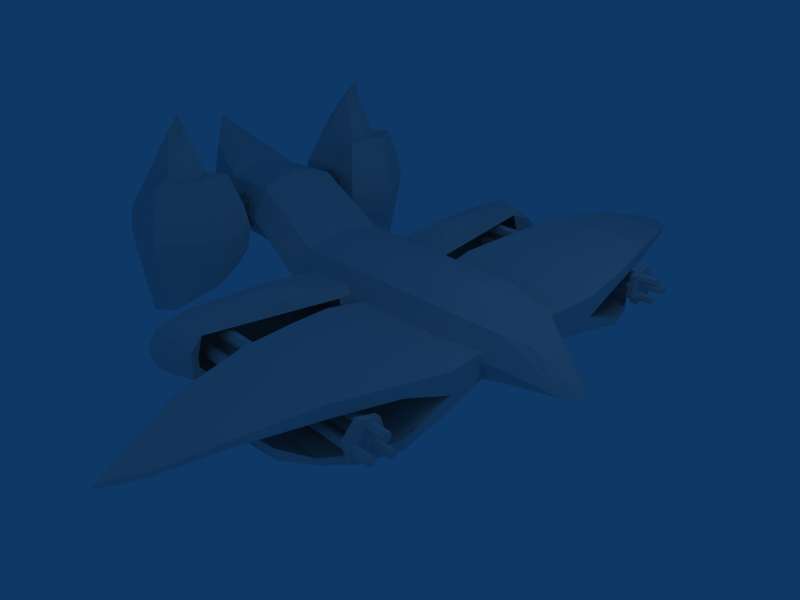 # Source: BRAWLFINAL.blend  (saved by Blender 2.46.0; exported with 4.5.12 LTS)
import bpy
from mathutils import Matrix  # noqa: F401  (used for matrix-valued properties, if any)

bpy.ops.wm.read_factory_settings(use_empty=True)
scene = bpy.context.scene
scene.name = 'Scene'

# ---- collections
col_collection_1 = bpy.data.collections.new('Collection 1'); scene.collection.children.link(col_collection_1)

# ---- world
world_world = bpy.data.worlds.new('World'); scene.world = world_world
world_world.color = (0.05656, 0.2208, 0.4)
world_world.use_sun_shadow = False
world_world.sun_shadow_jitter_overblur = 0.0
world_world.cycles.sampling_method = 'MANUAL'
world_world.cycles.sample_map_resolution = 256

# ---- cameras
cam_camera = bpy.data.cameras.new('Camera')
cam_camera.passepartout_alpha = 0.2
cam_camera.clip_end = 100.0
cam_camera.lens = 35.0
cam_camera.ortho_scale = 7.314
cam_camera.show_passepartout = False
cam_camera.show_safe_areas = True
cam_camera.dof.focus_distance = 0.0
cam_camera.dof.aperture_fstop = 128.0

# ---- lights
light_lamp = bpy.data.lights.new('Lamp', 'POINT')
light_lamp.transmission_factor = 0.0
light_lamp.energy = 100.0
light_lamp.shadow_buffer_clip_start = 0.5
light_lamp.shadow_soft_size = 1.0
light_lamp.shadow_maximum_resolution = 0.006
light_lamp.use_absolute_resolution = True
light_lamp.cycles.use_multiple_importance_sampling = False
light_spot = bpy.data.lights.new('Spot', 'POINT')
light_spot.transmission_factor = 0.0
light_spot.cutoff_distance = 30.0
light_spot.energy = 100.0
light_spot.shadow_buffer_clip_start = 1.001
light_spot.shadow_soft_size = 1.0
light_spot.shadow_maximum_resolution = 0.006
light_spot.use_absolute_resolution = True
light_spot.cycles.use_multiple_importance_sampling = False

# ---- meshes
me_cylinder_013 = bpy.data.meshes.new('Cylinder.013')
me_cylinder_013.from_pydata([(-6.496, -5.408, -53.56), (-4.683, -5.408, -49.27), (-4.949, -5.408, -43.57), (-3.266, -5.408, -40.48), (-2.124, -5.408, -39.4), (-0.9825, -5.408, -40.48), (0.4119, -5.408, -43.57), (0.632, -5.408, -48.18), (0.632, -4.6, -49.78), (-0.01469, -3.916, -46.51), (-0.9825, -3.459, -44.33), (-2.124, -3.298, -43.57), (-3.266, -3.459, -44.33), (-4.798, -3.916, -46.51), (-4.88, -4.6, -50.33), (0.632, -4.6, -57.47), (-0.01469, -3.916, -60.74), (-0.9825, -3.459, -62.92), (-2.124, -3.298, -63.68), (-3.266, -3.459, -62.92), (-4.234, -3.916, -60.74), (-6.994, -5.021, -54.34), (-7.785, -5.408, -52.7), (-5.569, -5.408, -63.68), (-3.266, -5.408, -66.77), (-2.124, -5.408, -67.85), (-0.9825, -5.227, -67.12), (0.9523, -5.191, -65.86), (0.5318, -4.822, -60.22), (0.7091, -5.635, -54.03), (1.32, -6.401, -56.32), (2.24, -7.405, -59.74), (-0.9825, -7.538, -62.56), (-2.124, -7.517, -63.68), (-3.266, -7.356, -62.92), (-4.234, -6.899, -60.74), (-6.994, -5.794, -54.34), (-4.88, -6.382, -52.25), (-4.798, -7.208, -50.07), (-3.266, -7.76, -48.98), (-2.124, -7.954, -48.6), (-0.9825, -7.76, -48.98), (1.652, -7.208, -50.07), (0.632, -6.382, -51.7)], [], [(29, 8, 7), (7, 8, 9, 6), (6, 9, 10, 5), (5, 10, 11, 4), (4, 11, 12, 3), (3, 12, 13, 2), (2, 13, 14, 1), (14, 0, 1), (22, 0, 21), (20, 23, 22, 21), (19, 24, 23, 20), (18, 25, 24, 19), (17, 26, 25, 18), (16, 27, 26, 17), (15, 28, 27, 16), (29, 28, 15), (29, 30, 28), (28, 30, 31, 27), (27, 31, 32, 26), (26, 32, 33, 25), (25, 33, 34, 24), (24, 34, 35, 23), (23, 35, 36, 22), (36, 0, 22), (37, 0, 36), (35, 38, 37, 36), (34, 39, 38, 35), (33, 40, 39, 34), (32, 41, 40, 33), (31, 42, 41, 32), (30, 43, 42, 31), (29, 43, 30), (1, 0, 37), (38, 2, 1, 37), (39, 3, 2, 38), (40, 4, 3, 39), (41, 5, 4, 40), (42, 6, 5, 41), (43, 7, 6, 42), (29, 7, 43), (21, 0, 14), (8, 29, 15), (21, 14, 13, 20), (20, 13, 12, 19), (19, 12, 11, 18), (18, 11, 10, 17), (17, 10, 9, 16), (16, 9, 8, 15)])
_uv = me_cylinder_013.uv_layers.new(name='UVTex')
_uv.uv.foreach_set('vector', [0.883, 0.561, 0.9138, 0.563, 0.9042, 0.5794, 0.9042, 0.5794, 0.9138, 0.563, 0.9404, 0.5651, 0.9179, 0.598, 0.6821, 0.5549, 0.6845, 0.5122, 0.7126, 0.5023, 0.7171, 0.5512, 0.7171, 0.5512, 0.7126, 0.5023, 0.7421, 0.4994, 0.7412, 0.5499, 0.7412, 0.5499, 0.7421, 0.4994, 0.7712, 0.5035, 0.7654, 0.5519, 0.7654, 0.5519, 0.7712, 0.5035, 0.8109, 0.5175, 0.8052, 0.5577, 0.8356, 0.8309, 0.7588, 0.8454, 0.7633, 0.7947, 0.8027, 0.7818, 0.9257, 0.81, 0.9028, 0.7872, 0.9366, 0.7927, 0.896, 0.7862, 0.9028, 0.7872, 0.8959, 0.7899, 0.8707, 0.8275, 0.8662, 0.781, 0.896, 0.7862, 0.8959, 0.7899, 0.7806, 0.7644, 0.7712, 0.7159, 0.8263, 0.7052, 0.8065, 0.7529, 0.7533, 0.7715, 0.7456, 0.7197, 0.7712, 0.7159, 0.7806, 0.7644, 0.7251, 0.7727, 0.7207, 0.7262, 0.7456, 0.7197, 0.7533, 0.7715, 0.6968, 0.7702, 0.6741, 0.7283, 0.7207, 0.7262, 0.7251, 0.7727, 0.8932, 0.5339, 0.8817, 0.5247, 0.8548, 0.508, 0.9016, 0.508, 0.883, 0.561, 0.8817, 0.5247, 0.8932, 0.5339, 0.883, 0.561, 0.8576, 0.5648, 0.8817, 0.5247, 0.8817, 0.5247, 0.8576, 0.5648, 0.8208, 0.5683, 0.8548, 0.508, 0.6741, 0.7283, 0.6427, 0.6641, 0.7164, 0.6718, 0.7207, 0.7262, 0.7207, 0.7262, 0.7164, 0.6718, 0.7408, 0.6738, 0.7456, 0.7197, 0.7456, 0.7197, 0.7408, 0.6738, 0.7642, 0.672, 0.7712, 0.7159, 0.7712, 0.7159, 0.7642, 0.672, 0.7901, 0.6684, 0.8263, 0.7052, 0.8662, 0.781, 0.8885, 0.7349, 0.8969, 0.7831, 0.896, 0.7862, 0.8969, 0.7831, 0.9028, 0.7872, 0.896, 0.7862, 0.9252, 0.7647, 0.9028, 0.7872, 0.8969, 0.7831, 0.8885, 0.7349, 0.9426, 0.7499, 0.9252, 0.7647, 0.8969, 0.7831, 0.7642, 0.672, 0.7636, 0.6122, 0.8006, 0.6122, 0.7901, 0.6684, 0.7408, 0.6738, 0.7401, 0.6122, 0.7636, 0.6122, 0.7642, 0.672, 0.7164, 0.6718, 0.7168, 0.6121, 0.7401, 0.6122, 0.7408, 0.6738, 0.6427, 0.6641, 0.655, 0.6135, 0.7168, 0.6121, 0.7164, 0.6718, 0.8576, 0.5648, 0.8788, 0.5798, 0.859, 0.6024, 0.8208, 0.5683, 0.883, 0.561, 0.8788, 0.5798, 0.8576, 0.5648, 0.9366, 0.7927, 0.9028, 0.7872, 0.9252, 0.7647, 0.8713, 0.7278, 0.8356, 0.8309, 0.8027, 0.7818, 0.8257, 0.7301, 0.7636, 0.6122, 0.7654, 0.5519, 0.8052, 0.5577, 0.8006, 0.6122, 0.7401, 0.6122, 0.7412, 0.5499, 0.7654, 0.5519, 0.7636, 0.6122, 0.7168, 0.6121, 0.7171, 0.5512, 0.7412, 0.5499, 0.7401, 0.6122, 0.655, 0.6135, 0.6821, 0.5549, 0.7171, 0.5512, 0.7168, 0.6121, 0.8788, 0.5798, 0.9042, 0.5794, 0.9179, 0.598, 0.859, 0.6024, 0.883, 0.561, 0.9042, 0.5794, 0.8788, 0.5798, 0.8959, 0.7899, 0.9028, 0.7872, 0.9257, 0.81, 0.9138, 0.563, 0.883, 0.561, 0.8932, 0.5339, 0.8959, 0.7899, 0.9257, 0.81, 0.9444, 0.8275, 0.8707, 0.8275, 0.9374, 0.6385, 0.9494, 0.7062, 0.9132, 0.7165, 0.9132, 0.6281, 0.9132, 0.6281, 0.9132, 0.7165, 0.887, 0.7201, 0.887, 0.6245, 0.887, 0.6245, 0.887, 0.7201, 0.8609, 0.7165, 0.8609, 0.6281, 0.8609, 0.6281, 0.8609, 0.7165, 0.8366, 0.7061, 0.8366, 0.6385, 0.9016, 0.508, 0.9404, 0.5651, 0.9138, 0.563, 0.8932, 0.5339])
me_cylinder_013.use_remesh_preserve_volume = False
me_cylinder_013.use_remesh_preserve_attributes = False
me_cylinder_013.use_mirror_vertex_groups = False
me_cylinder_013.update()
me_cylinder_012 = bpy.data.meshes.new('Cylinder.012')
me_cylinder_012.from_pydata([(-2.853, 6.04, -49.82), (-2.191, 6.04, -48.52), (-1.528, 6.04, -49.82), (-1.254, 6.04, -52.98), (-1.528, 6.04, -56.14), (-2.191, 6.04, -57.45), (-2.853, 6.04, -56.14), (-3.128, 6.04, -52.98), (-2.853, -6.04, -49.82), (-2.191, -6.04, -48.52), (-1.528, -6.04, -49.82), (-1.254, -6.04, -52.98), (-1.528, -6.04, -56.14), (-2.191, -6.04, -57.45), (-2.853, -6.04, -56.14), (-3.128, -6.04, -52.98)], [], [(0, 8, 9, 1), (1, 9, 10, 2), (2, 10, 11, 3), (3, 11, 12, 4), (4, 12, 13, 5), (5, 13, 14, 6), (6, 14, 15, 7), (8, 0, 7, 15)])
_uv = me_cylinder_012.uv_layers.new(name='UVTex')
_uv.uv.foreach_set('vector', [0.9221, 0.4089, 0.9221, 0.4897, 0.8912, 0.4897, 0.8912, 0.4089, 0.8912, 0.4089, 0.8912, 0.4897, 0.8603, 0.4897, 0.8603, 0.4089, 0.8603, 0.4089, 0.8603, 0.4897, 0.8293, 0.4897, 0.8293, 0.4089, 0.8293, 0.4089, 0.8293, 0.4897, 0.7984, 0.4897, 0.7984, 0.4089, 0.7984, 0.4089, 0.7984, 0.4897, 0.7675, 0.4897, 0.7675, 0.4089, 0.7675, 0.4089, 0.7675, 0.4897, 0.7365, 0.4897, 0.7365, 0.4089, 0.984, 0.4089, 0.984, 0.4897, 0.9531, 0.4897, 0.9531, 0.4089, 0.9221, 0.4897, 0.9221, 0.4089, 0.9531, 0.4089, 0.9531, 0.4897])
me_cylinder_012.use_remesh_preserve_volume = False
me_cylinder_012.use_remesh_preserve_attributes = False
me_cylinder_012.use_mirror_vertex_groups = False
me_cylinder_012.update()
me_cylinder_011 = bpy.data.meshes.new('Cylinder.011')
me_cylinder_011.from_pydata([(-0.6698, 14.19, 16.98), (-0.8795, 12.97, 19.44), (-0.9262, 9.712, 24.13), (-0.6312, 6.855, 26.63), (0.3027, 4.502, 26.89), (0.3027, 1.742, 23.83), (0.3027, 1.742, -6.837), (0.3027, 4.502, -5.865), (-0.6312, 6.855, -4.022), (-0.9262, 9.712, -0.6996), (-0.7131, 12.97, 2.391), (-0.5053, 14.19, 5.128), (-0.3129, 15.48, 6.959), (0.1165, 16.56, 8.021), (-0.3129, 15.21, 13.85), (-0.9027, 14.19, 16.98), (-1.18, 12.97, 19.44), (-1.513, 9.712, 24.13), (-1.218, 6.855, 26.63), (-0.7376, 4.502, 26.89), (-0.2935, 1.742, 23.83), (-0.2935, 1.742, -6.837), (-0.7376, 4.502, -7.889), (-1.218, 6.855, -4.022), (-1.513, 9.712, -0.6996), (-1.18, 12.97, 2.391), (-0.9027, 14.19, 5.128), (-0.5458, 15.48, 6.96), (-0.1165, 16.56, 8.021), (-0.5458, 15.21, 13.85), (0.4367, 11.02, 16.98), (1.085, 9.833, 20.62), (1.13, 8.564, 24.13), (1.158, 6.855, 26.63), (1.158, 6.855, -1.835), (1.13, 8.564, -0.3521), (0.9185, 9.833, 2.391), (0.2722, 11.02, 4.543), (-0.8691, 12.33, 2.663), (-0.9369, 12.33, 13.85), (0.9234, 11.02, 16.98), (1.385, 9.833, 20.62), (1.612, 8.564, 24.13), (1.587, 6.855, 26.63), (0.9675, 4.502, 26.89), (0.8988, 1.742, 23.83), (0.8988, 1.742, -6.837), (0.9675, 4.502, -3.842), (1.587, 6.855, -1.835), (1.612, 8.564, -0.3521), (1.385, 9.833, 2.391), (0.9234, 11.02, 4.543), (-0.8691, 12.56, 2.663), (-0.9369, 12.56, 13.85)], [], [(0, 15, 16, 1), (1, 16, 17, 2), (2, 17, 18, 3), (3, 18, 19, 4), (4, 19, 20, 5), (6, 21, 22, 7), (7, 22, 23, 8), (8, 23, 24, 9), (9, 24, 25, 10), (10, 25, 26, 11), (11, 26, 27, 12), (12, 27, 28, 13), (13, 28, 29, 14), (15, 0, 14, 29), (29, 28, 27), (14, 12, 13), (30, 31, 41, 40), (31, 32, 42, 41), (32, 33, 43, 42), (33, 4, 44, 43), (4, 5, 45, 44), (6, 7, 47, 46), (7, 34, 48, 47), (34, 35, 49, 48), (35, 36, 50, 49), (36, 37, 51, 50), (37, 38, 52, 51), (40, 53, 39, 30), (35, 34, 33, 32), (27, 26, 15, 29), (26, 25, 16, 15), (25, 24, 17, 16), (24, 23, 18, 17), (23, 22, 19, 18), (0, 11, 12, 14), (11, 0, 1, 10), (10, 1, 2, 9), (9, 2, 3, 8), (3, 4, 7, 8), (22, 21, 20, 19), (52, 53, 40, 51), (51, 40, 41, 50), (50, 41, 42, 49), (49, 42, 43, 48), (48, 43, 44, 47), (38, 37, 30, 39), (37, 36, 31, 30), (36, 35, 32, 31), (47, 44, 45, 46), (33, 34, 7, 4)])
_uv = me_cylinder_011.uv_layers.new(name='UVTex')
_uv.uv.foreach_set('vector', [0.9664, 0.04755, 0.9613, 0.04771, 0.9578, 0.08202, 0.9644, 0.08182, 0.9644, 0.08182, 0.9578, 0.08202, 0.9595, 0.1205, 0.9668, 0.1203, 0.9668, 0.1203, 0.9595, 0.1205, 0.9655, 0.1531, 0.9822, 0.153, 0.9822, 0.153, 0.9655, 0.1531, 0.9661, 0.1902, 0.9841, 0.1969, 0.9841, 0.1969, 0.9661, 0.1902, 0.9553, 0.254, 0.9899, 0.2462, 0.9841, 0.1969, 0.9661, 0.1902, 0.9655, 0.1531, 0.9822, 0.153, 0.9822, 0.153, 0.9655, 0.1531, 0.9595, 0.1205, 0.9668, 0.1203, 0.9668, 0.1203, 0.9595, 0.1205, 0.9578, 0.08202, 0.9644, 0.08182, 0.9644, 0.08182, 0.9578, 0.08202, 0.9613, 0.04771, 0.9664, 0.04755, 0.9664, 0.04755, 0.9613, 0.04771, 0.9654, 0.02871, 0.97, 0.02856, 0.97, 0.02856, 0.9654, 0.02871, 0.9702, 0.005968, 0.9736, 0.005857, 0.9736, 0.005857, 0.9702, 0.005968, 0.9702, 0.005968, 0.9736, 0.005857, 0.9736, 0.005857, 0.9702, 0.005968, 0.9654, 0.02871, 0.97, 0.02856, 0.9613, 0.04771, 0.9664, 0.04755, 0.97, 0.02856, 0.9654, 0.02871, 0.965, 0.301, 1.004, 0.3345, 0.9721, 0.3408, 0.8665, 0.2306, 0.8826, 0.233, 0.8804, 0.2459, 0.9297, 0.04103, 0.9194, 0.06243, 0.9464, 0.05192, 0.9464, 0.05192, 0.9194, 0.06243, 0.9254, 0.08851, 0.9343, 0.08731, 0.9464, 0.05192, 0.9254, 0.08851, 0.9303, 0.121, 0.9382, 0.1199, 0.9343, 0.08731, 0.9303, 0.121, 0.9052, 0.1687, 0.9327, 0.1653, 0.9382, 0.1199, 0.9052, 0.1687, 0.938, 0.2341, 0.9521, 0.2306, 0.9327, 0.1653, 0.938, 0.2341, 0.9052, 0.1687, 0.9327, 0.1653, 0.9521, 0.2306, 0.9052, 0.1687, 0.9303, 0.121, 0.9382, 0.1199, 0.9327, 0.1653, 0.9303, 0.121, 0.9254, 0.08851, 0.9343, 0.08731, 0.9382, 0.1199, 0.9254, 0.08851, 0.9194, 0.06243, 0.9464, 0.05192, 0.9343, 0.08731, 0.9194, 0.06243, 0.9297, 0.04103, 0.9464, 0.05192, 0.9464, 0.05192, 0.9297, 0.04103, 0.9507, 0.00909, 0.9507, 0.00909, 0.9464, 0.05192, 0.9464, 0.05192, 0.9507, 0.00909, 0.9507, 0.00909, 0.9297, 0.04103, 0.8956, 0.06214, 0.8994, 0.08095, 0.8334, 0.08237, 0.8388, 0.06336, 0.9721, 0.3408, 0.9355, 0.3513, 0.9355, 0.2829, 0.965, 0.301, 0.9355, 0.3513, 0.9008, 0.3671, 0.9008, 0.2688, 0.9355, 0.2829, 0.9008, 0.3671, 0.811, 0.3849, 0.811, 0.2418, 0.9008, 0.2688, 0.811, 0.3849, 0.732, 0.404, 0.732, 0.2273, 0.811, 0.2418, 0.732, 0.404, 0.666, 0.4263, 0.666, 0.2259, 0.732, 0.2273, 0.8588, 0.219, 0.8864, 0.2185, 0.8826, 0.233, 0.8665, 0.2306, 0.8864, 0.2185, 0.8588, 0.219, 0.8528, 0.2054, 0.8923, 0.2046, 0.8923, 0.2046, 0.8528, 0.2054, 0.8411, 0.1696, 0.8987, 0.1684, 0.8987, 0.1684, 0.8411, 0.1696, 0.8346, 0.138, 0.9057, 0.1365, 0.8346, 0.138, 0.8334, 0.1101, 0.9094, 0.1084, 0.9057, 0.1365, 0.666, 0.4263, 0.5892, 0.4203, 0.5892, 0.2435, 0.666, 0.2259, 0.478, 0.1063, 0.4893, 0.0395, 0.5613, 0.03397, 0.5471, 0.1079, 0.5471, 0.1079, 0.5613, 0.03397, 0.6016, 0.01929, 0.5809, 0.1277, 0.5809, 0.1277, 0.6016, 0.01929, 0.6421, 0.00541, 0.6143, 0.151, 0.6143, 0.151, 0.6421, 0.00541, 0.6934, -0.0001974, 0.661, 0.169, 0.661, 0.169, 0.6934, -0.0001974, 0.7627, 0.01147, 0.7277, 0.1942, 0.8884, 0.01396, 0.8839, 0.0331, 0.855, 0.03412, 0.8625, 0.01324, 0.8839, 0.0331, 0.8889, 0.04804, 0.8467, 0.04915, 0.855, 0.03412, 0.8889, 0.04804, 0.8956, 0.06214, 0.8388, 0.06336, 0.8467, 0.04915, 0.7277, 0.1942, 0.7627, 0.01147, 0.8314, 0.03133, 0.7965, 0.2137, 0.8334, 0.08237, 0.8994, 0.08095, 0.9094, 0.1084, 0.8334, 0.1101])
me_cylinder_011.use_remesh_preserve_volume = False
me_cylinder_011.use_remesh_preserve_attributes = False
me_cylinder_011.use_mirror_vertex_groups = False
me_cylinder_011.update()
me_cylinder_010 = bpy.data.meshes.new('Cylinder.010')
me_cylinder_010.from_pydata([(-5.982, 0.01952, -77.62), (-1.494, 0.01952, -72.57), (-0.382, 0.01952, -60.07), (-0.2536, 0.01952, -45.53), (2.171, 0.01952, -28.36), (2.307, 0.01952, 5.034), (1.535, 0.01952, 26.51), (1.012, -0.0937, 41.24), (1.086, -1.472, 26.51), (1.418, -1.929, 14.95), (1.535, -2.09, -28.36), (-0.8412, -1.929, -45.53), (-0.9319, -1.805, -60.07), (-1.964, -1.538, -72.57), (-2.26, -2.184, -68.7), (-2.26, -2.56, -60.07), (-2.26, -2.737, -45.53), (-6.269e-07, -2.964, -28.36), (5.883e-08, -2.737, 14.95), (3.309e-07, -2.09, 26.51), (-1.086, -1.472, 26.51), (-1.418, -1.929, 14.95), (-1.535, -2.09, -28.36), (-3.678, -1.929, -45.53), (-3.587, -1.805, -60.07), (-4.777, -1.073, -72.0), (-5.002, 0.01952, -68.7), (-4.137, 0.01952, -60.07), (-4.266, 0.01952, -45.53), (-1.928, 0.01952, -28.36), (-2.006, 0.01952, 14.95), (-1.535, 0.01952, 26.51), (-1.086, 1.511, 26.51), (-1.418, 1.968, 14.95), (-1.535, 2.129, -28.36), (-3.678, 1.968, -45.53), (-3.587, 1.844, -60.07), (-4.777, 1.112, -72.0), (-2.26, 2.223, -68.7), (-2.26, 2.599, -60.07), (-2.26, 2.776, -45.53), (8.434e-08, 3.003, -28.36), (7.701e-07, 2.776, 14.95), (6.865e-07, 2.129, 26.51), (1.086, 1.511, 26.51), (1.418, 1.968, 14.95), (1.535, 2.129, -28.36), (-0.8412, 1.968, -45.53), (-0.9319, 1.844, -60.07), (-1.964, 1.578, -72.57), (1.365, -0.03709, 33.66), (0.946, 0.7087, 33.66), (0.9877, 0.7335, 38.66), (-0.6245, 0.7087, 31.44), (-0.6705, -0.03709, 31.44), (-0.6245, -0.7829, 31.44), (0.9877, -0.8077, 38.66), (0.946, -0.7829, 33.66)], [], [(6, 8, 9, 5), (5, 9, 10, 4), (4, 10, 11, 3), (3, 11, 12, 2), (2, 12, 13, 1), (13, 0, 1), (14, 0, 13), (12, 15, 14, 13), (11, 16, 15, 12), (10, 17, 16, 11), (9, 18, 17, 10), (8, 19, 18, 9), (19, 20, 21, 18), (18, 21, 22, 17), (17, 22, 23, 16), (16, 23, 24, 15), (15, 24, 25, 14), (25, 0, 14), (26, 0, 25), (24, 27, 26, 25), (23, 28, 27, 24), (22, 29, 28, 23), (21, 30, 29, 22), (20, 31, 30, 21), (31, 32, 33, 30), (30, 33, 34, 29), (29, 34, 35, 28), (28, 35, 36, 27), (27, 36, 37, 26), (37, 0, 26), (38, 0, 37), (36, 39, 38, 37), (35, 40, 39, 36), (34, 41, 40, 35), (33, 42, 41, 34), (32, 43, 42, 33), (43, 44, 45, 42), (42, 45, 46, 41), (41, 46, 47, 40), (40, 47, 48, 39), (39, 48, 49, 38), (49, 0, 38), (1, 0, 49), (48, 2, 1, 49), (47, 3, 2, 48), (46, 4, 3, 47), (45, 5, 4, 46), (44, 6, 5, 45), (50, 7, 57), (6, 50, 57, 8), (57, 7, 56), (8, 57, 56, 19), (56, 7, 55), (19, 56, 55, 20), (55, 7, 54), (20, 55, 54, 31), (54, 7, 53), (31, 54, 53, 32), (53, 7, 52), (32, 53, 52, 43), (52, 7, 51), (43, 52, 51, 44), (51, 7, 50), (44, 51, 50, 6)])
_uv = me_cylinder_010.uv_layers.new(name='UVTex')
_uv.uv.foreach_set('vector', [0.4953, 0.3375, 0.4963, 0.3042, 0.4462, 0.2958, 0.4047, 0.3351, 0.4047, 0.3351, 0.4462, 0.2958, 0.2814, 0.2933, 0.2831, 0.332, 0.2831, 0.332, 0.2814, 0.2933, 0.1939, 0.2832, 0.1972, 0.3298, 0.1972, 0.3298, 0.1939, 0.2832, 0.1322, 0.2936, 0.1353, 0.3282, 0.1353, 0.3282, 0.1322, 0.2936, 0.0852, 0.3045, 0.09063, 0.3271, 0.0852, 0.3045, 0.01774, 0.3252, 0.09063, 0.3271, 0.08903, 0.2861, 0.01774, 0.3252, 0.0852, 0.3045, 0.1322, 0.2936, 0.1225, 0.2658, 0.08903, 0.2861, 0.0852, 0.3045, 0.1939, 0.2832, 0.184, 0.2492, 0.1225, 0.2658, 0.1322, 0.2936, 0.2814, 0.2933, 0.275, 0.2608, 0.184, 0.2492, 0.1939, 0.2832, 0.4462, 0.2958, 0.4496, 0.2628, 0.275, 0.2608, 0.2814, 0.2933, 0.4963, 0.3042, 0.5016, 0.2777, 0.4496, 0.2628, 0.4462, 0.2958, 0.4948, 0.2284, 0.4853, 0.204, 0.4395, 0.2131, 0.4434, 0.2458, 0.4434, 0.2458, 0.4395, 0.2131, 0.2476, 0.2114, 0.2527, 0.2492, 0.2527, 0.2492, 0.2476, 0.2114, 0.1634, 0.193, 0.1682, 0.2234, 0.1682, 0.2234, 0.1634, 0.193, 0.1033, 0.1945, 0.1062, 0.2264, 0.1062, 0.2264, 0.1033, 0.1945, 0.0478, 0.1742, 0.06903, 0.227, 0.04233, 0.3008, 0.01774, 0.3252, 0.08903, 0.2861, 0.06005, 0.1508, 0.01774, 0.1483, 0.0478, 0.1742, 0.1033, 0.1945, 0.1032, 0.1534, 0.06005, 0.1508, 0.0478, 0.1742, 0.1634, 0.193, 0.1618, 0.1569, 0.1032, 0.1534, 0.1033, 0.1945, 0.2476, 0.2114, 0.2493, 0.1622, 0.1618, 0.1569, 0.1634, 0.193, 0.4395, 0.2131, 0.4397, 0.1736, 0.2493, 0.1622, 0.2476, 0.2114, 0.4853, 0.204, 0.4844, 0.1762, 0.4397, 0.1736, 0.4395, 0.2131, 0.4844, 0.1762, 0.4884, 0.1488, 0.4442, 0.1343, 0.4397, 0.1736, 0.4397, 0.1736, 0.4442, 0.1343, 0.2535, 0.1131, 0.2493, 0.1622, 0.2493, 0.1622, 0.2535, 0.1131, 0.1677, 0.1213, 0.1618, 0.1569, 0.1618, 0.1569, 0.1677, 0.1213, 0.1083, 0.1126, 0.1032, 0.1534, 0.1032, 0.1534, 0.1083, 0.1126, 0.05069, 0.1261, 0.06005, 0.1508, 0.05069, 0.1261, 0.01774, 0.1483, 0.06005, 0.1508, 0.08693, 0.368, 0.01774, 0.3252, 0.04105, 0.3509, 0.1083, 0.1126, 0.115, 0.0813, 0.0781, 0.07623, 0.05069, 0.1261, 0.1677, 0.1213, 0.1761, 0.09166, 0.115, 0.0813, 0.1083, 0.1126, 0.2535, 0.1131, 0.2631, 0.07623, 0.1761, 0.09166, 0.1677, 0.1213, 0.4442, 0.1343, 0.452, 0.1024, 0.2631, 0.07623, 0.2535, 0.1131, 0.4884, 0.1488, 0.5008, 0.1259, 0.452, 0.1024, 0.4442, 0.1343, 0.4985, 0.3973, 0.4944, 0.3708, 0.4441, 0.3766, 0.4458, 0.4097, 0.4458, 0.4097, 0.4441, 0.3766, 0.2794, 0.3706, 0.2713, 0.4028, 0.2713, 0.4028, 0.2794, 0.3706, 0.1915, 0.3762, 0.1799, 0.4097, 0.1799, 0.4097, 0.1915, 0.3762, 0.1305, 0.3626, 0.1193, 0.3899, 0.1193, 0.3899, 0.1305, 0.3626, 0.08405, 0.3494, 0.08693, 0.368, 0.08405, 0.3494, 0.01774, 0.3252, 0.08693, 0.368, 0.09063, 0.3271, 0.01774, 0.3252, 0.08405, 0.3494, 0.1305, 0.3626, 0.1353, 0.3282, 0.09063, 0.3271, 0.08405, 0.3494, 0.1915, 0.3762, 0.1972, 0.3298, 0.1353, 0.3282, 0.1305, 0.3626, 0.2794, 0.3706, 0.2831, 0.332, 0.1972, 0.3298, 0.1915, 0.3762, 0.4441, 0.3766, 0.4047, 0.3351, 0.2831, 0.332, 0.2794, 0.3706, 0.4944, 0.3708, 0.4953, 0.3375, 0.4047, 0.3351, 0.4441, 0.3766, 0.529, 0.3374, 0.565, 0.3372, 0.5311, 0.3179, 0.4953, 0.3375, 0.529, 0.3374, 0.5311, 0.3179, 0.4963, 0.3042, 0.5311, 0.3179, 0.565, 0.3372, 0.5548, 0.3203, 0.4963, 0.3042, 0.5311, 0.3179, 0.5548, 0.3203, 0.5016, 0.2777, 0.5538, 0.1995, 0.564, 0.1831, 0.5085, 0.1935, 0.4948, 0.2284, 0.5538, 0.1995, 0.5085, 0.1935, 0.4853, 0.204, 0.5085, 0.1935, 0.564, 0.1831, 0.5091, 0.1787, 0.4853, 0.204, 0.5085, 0.1935, 0.5091, 0.1787, 0.4844, 0.1762, 0.5091, 0.1787, 0.564, 0.1831, 0.5102, 0.1638, 0.4844, 0.1762, 0.5091, 0.1787, 0.5102, 0.1638, 0.4884, 0.1488, 0.5102, 0.1638, 0.564, 0.1831, 0.5559, 0.1633, 0.4884, 0.1488, 0.5102, 0.1638, 0.5559, 0.1633, 0.5008, 0.1259, 0.5539, 0.3559, 0.565, 0.3372, 0.5301, 0.3569, 0.4985, 0.3973, 0.5539, 0.3559, 0.5301, 0.3569, 0.4944, 0.3708, 0.5301, 0.3569, 0.565, 0.3372, 0.529, 0.3374, 0.4944, 0.3708, 0.5301, 0.3569, 0.529, 0.3374, 0.4953, 0.3375])
me_cylinder_010.use_remesh_preserve_volume = False
me_cylinder_010.use_remesh_preserve_attributes = False
me_cylinder_010.use_mirror_vertex_groups = False
me_cylinder_010.update()
me_cylinder_008 = bpy.data.meshes.new('Cylinder.008')
me_cylinder_008.from_pydata([(-1.395, 6.526, -19.36), (-1.289, 9.496, -17.94), (-0.9865, 9.669, -15.95), (-0.8715, 9.785, -14.61), (-1.395e-07, 10.06, -14.62), (0.5339, 10.01, -15.09), (0.9865, 9.669, -15.95), (1.289, 9.496, -17.94), (1.289, 9.953, -18.83), (0.9865, 10.37, -14.74), (0.5339, 10.65, -12.28), (-1.395e-07, 10.75, -10.77), (-0.5339, 10.65, -12.28), (-0.9865, 10.37, -14.74), (-1.289, 9.953, -18.83), (-1.289, 10.51, -21.27), (-0.9865, 10.92, -22.09), (-0.5339, 11.2, -22.64), (-3.306e-07, 11.3, -22.84), (0.5339, 11.2, -22.64), (0.9865, 10.92, -22.09), (1.289, 10.51, -21.27), (1.289, 9.496, -22.64), (0.9865, 9.669, -24.64), (0.5339, 9.785, -25.97), (-3.876e-07, 9.825, -26.44), (-0.5339, 9.785, -25.97), (-0.9865, 9.669, -24.64), (-1.289, 9.496, -22.64), (-1.289, 8.529, -22.64), (-0.9865, 8.356, -23.81), (-0.5339, 8.24, -25.13), (-3.743e-07, 8.2, -25.6), (0.5339, 8.24, -25.13), (0.9865, 8.356, -23.81), (1.289, 8.529, -22.64), (1.395, 6.526, -19.36), (1.289, 4.927, -22.15), (0.9865, 3.876, -23.55), (0.5988, 1.837, -24.6), (-3.588e-07, 1.727, -25.35), (-0.5988, 1.837, -24.6), (-0.9865, 3.876, -23.55), (-1.289, 4.927, -22.15), (-1.289, 4.927, -16.91), (-0.9865, 3.876, -14.04), (-0.5988, 1.278, -11.57), (-1.286e-07, 0.8591, -10.81), (0.5988, 1.278, -11.57), (0.9865, 3.876, -14.04), (1.289, 4.927, -16.91), (1.289, 7.097, -17.0), (0.9865, 6.924, -15.01), (0.5339, 3.305, -11.09), (-1.371e-07, 3.264, -10.62), (-0.5339, 3.305, -11.09), (-0.9865, 6.924, -15.01), (-1.289, 7.097, -17.0)], [], [(36, 8, 7), (7, 8, 9, 6), (6, 9, 10, 5), (5, 10, 11, 4), (4, 11, 12, 3), (3, 12, 13, 2), (2, 13, 14, 1), (14, 0, 1), (15, 0, 14), (13, 16, 15, 14), (12, 17, 16, 13), (11, 18, 17, 12), (10, 19, 18, 11), (9, 20, 19, 10), (8, 21, 20, 9), (36, 21, 8), (36, 22, 21), (21, 22, 23, 20), (20, 23, 24, 19), (19, 24, 25, 18), (18, 25, 26, 17), (17, 26, 27, 16), (16, 27, 28, 15), (28, 0, 15), (29, 0, 28), (27, 30, 29, 28), (26, 31, 30, 27), (25, 32, 31, 26), (24, 33, 32, 25), (23, 34, 33, 24), (22, 35, 34, 23), (36, 35, 22), (36, 37, 35), (35, 37, 38, 34), (34, 38, 39, 33), (33, 39, 40, 32), (32, 40, 41, 31), (31, 41, 42, 30), (30, 42, 43, 29), (43, 0, 29), (44, 0, 43), (42, 45, 44, 43), (41, 46, 45, 42), (38, 49, 48, 39), (37, 50, 49, 38), (36, 50, 37), (36, 51, 50), (50, 51, 52, 49), (49, 52, 53, 48), (48, 53, 54, 47), (47, 54, 55, 46), (46, 55, 56, 45), (45, 56, 57, 44), (57, 0, 44), (1, 0, 57), (56, 2, 1, 57), (55, 3, 2, 56), (51, 7, 6, 52), (36, 7, 51)])
_uv = me_cylinder_008.uv_layers.new(name='UVTex')
_uv.uv.foreach_set('vector', [0.332, 0.6405, 0.4418, 0.6869, 0.4362, 0.6651, 0.4362, 0.6651, 0.4418, 0.6869, 0.4837, 0.7017, 0.4764, 0.6515, 0.4764, 0.6515, 0.4837, 0.7017, 0.4918, 0.7318, 0.5483, 0.7076, 0.5483, 0.7076, 0.4918, 0.7318, 0.4918, 0.7318, 0.5483, 0.7076, 0.5483, 0.7076, 0.4918, 0.7318, 0.4837, 0.7017, 0.4764, 0.6515, 0.4764, 0.6515, 0.4837, 0.7017, 0.4837, 0.7017, 0.4362, 0.6651, 0.4362, 0.6651, 0.4837, 0.7017, 0.4418, 0.6869, 0.4362, 0.6651, 0.4418, 0.6869, 0.332, 0.6405, 0.4362, 0.6651, 0.4387, 0.7032, 0.332, 0.6405, 0.4418, 0.6869, 0.4837, 0.7017, 0.4428, 0.7129, 0.4387, 0.7032, 0.4418, 0.6869, 0.4837, 0.7017, 0.4438, 0.7225, 0.4428, 0.7129, 0.4837, 0.7017, 0.4918, 0.7318, 0.4443, 0.7319, 0.4438, 0.7225, 0.4837, 0.7017, 0.4918, 0.7318, 0.4438, 0.7225, 0.4443, 0.7319, 0.4918, 0.7318, 0.4837, 0.7017, 0.4428, 0.7129, 0.4438, 0.7225, 0.4918, 0.7318, 0.4418, 0.6869, 0.4387, 0.7032, 0.4428, 0.7129, 0.4837, 0.7017, 0.332, 0.6405, 0.4387, 0.7032, 0.4418, 0.6869, 0.332, 0.6405, 0.4154, 0.6992, 0.4387, 0.7032, 0.4387, 0.7032, 0.4154, 0.6992, 0.4155, 0.7107, 0.4428, 0.7129, 0.4428, 0.7129, 0.4155, 0.7107, 0.4155, 0.7214, 0.4438, 0.7225, 0.4438, 0.7225, 0.4155, 0.7214, 0.4156, 0.732, 0.4443, 0.7319, 0.4443, 0.7319, 0.4156, 0.732, 0.4155, 0.7214, 0.4438, 0.7225, 0.4438, 0.7225, 0.4155, 0.7214, 0.4155, 0.7107, 0.4428, 0.7129, 0.4428, 0.7129, 0.4155, 0.7107, 0.4154, 0.6992, 0.4387, 0.7032, 0.4154, 0.6992, 0.332, 0.6405, 0.4387, 0.7032, 0.3896, 0.6895, 0.332, 0.6405, 0.4154, 0.6992, 0.4155, 0.7107, 0.3813, 0.6996, 0.3896, 0.6895, 0.4154, 0.6992, 0.4155, 0.7214, 0.375, 0.7147, 0.3813, 0.6996, 0.4155, 0.7107, 0.4156, 0.732, 0.3721, 0.732, 0.375, 0.7147, 0.4155, 0.7214, 0.4155, 0.7214, 0.375, 0.7147, 0.3721, 0.732, 0.4156, 0.732, 0.4155, 0.7107, 0.3813, 0.6996, 0.375, 0.7147, 0.4155, 0.7214, 0.4154, 0.6992, 0.3896, 0.6895, 0.3813, 0.6996, 0.4155, 0.7107, 0.332, 0.6405, 0.3896, 0.6895, 0.4154, 0.6992, 0.332, 0.6405, 0.258, 0.6553, 0.3896, 0.6895, 0.3896, 0.6895, 0.258, 0.6553, 0.2038, 0.6665, 0.3813, 0.6996, 0.3813, 0.6996, 0.2038, 0.6665, 0.08025, 0.6817, 0.375, 0.7147, 0.375, 0.7147, 0.08025, 0.6817, 0.06973, 0.7327, 0.3721, 0.732, 0.3721, 0.732, 0.06973, 0.7327, 0.08025, 0.6817, 0.375, 0.7147, 0.375, 0.7147, 0.08025, 0.6817, 0.2038, 0.6665, 0.3813, 0.6996, 0.3813, 0.6996, 0.2038, 0.6665, 0.258, 0.6553, 0.3896, 0.6895, 0.258, 0.6553, 0.332, 0.6405, 0.3896, 0.6895, 0.2655, 0.6043, 0.332, 0.6405, 0.258, 0.6553, 0.2038, 0.6665, 0.2184, 0.5601, 0.2655, 0.6043, 0.258, 0.6553, 0.08025, 0.6817, 0.07295, 0.5013, 0.2184, 0.5601, 0.2038, 0.6665, 0.2038, 0.6665, 0.2184, 0.5601, 0.07295, 0.5013, 0.08025, 0.6817, 0.258, 0.6553, 0.2655, 0.6043, 0.2184, 0.5601, 0.2038, 0.6665, 0.332, 0.6405, 0.2655, 0.6043, 0.258, 0.6553, 0.332, 0.6405, 0.3557, 0.6296, 0.2655, 0.6043, 0.2655, 0.6043, 0.3557, 0.6296, 0.3607, 0.5954, 0.2184, 0.5601, 0.2184, 0.5601, 0.3607, 0.5954, 0.1963, 0.5126, 0.07295, 0.5013, 0.07295, 0.5013, 0.1963, 0.5126, 0.1982, 0.4795, 0.05268, 0.4604, 0.05268, 0.4604, 0.1982, 0.4795, 0.1963, 0.5126, 0.07295, 0.5013, 0.07295, 0.5013, 0.1963, 0.5126, 0.3607, 0.5954, 0.2184, 0.5601, 0.2184, 0.5601, 0.3607, 0.5954, 0.3557, 0.6296, 0.2655, 0.6043, 0.3557, 0.6296, 0.332, 0.6405, 0.2655, 0.6043, 0.4362, 0.6651, 0.332, 0.6405, 0.3557, 0.6296, 0.3607, 0.5954, 0.4362, 0.6651, 0.4362, 0.6651, 0.3557, 0.6296, 0.1963, 0.5126, 0.4764, 0.6515, 0.4362, 0.6651, 0.3607, 0.5954, 0.3557, 0.6296, 0.4362, 0.6651, 0.4764, 0.6515, 0.3607, 0.5954, 0.332, 0.6405, 0.4362, 0.6651, 0.3557, 0.6296])
me_cylinder_008.use_remesh_preserve_volume = False
me_cylinder_008.use_remesh_preserve_attributes = False
me_cylinder_008.use_mirror_vertex_groups = False
me_cylinder_008.update()
me_cylinder_007 = bpy.data.meshes.new('Cylinder.007')
me_cylinder_007.from_pydata([(-0.1682, 8.738, -18.36), (-0.09319, 8.458, -18.36), (-0.298, 8.253, -18.36), (-0.5778, 8.328, -18.36), (-0.6528, 8.608, -18.36), (-0.448, 8.813, -18.36), (-0.1682, 8.738, 10.91), (-0.09319, 8.458, 10.91), (-0.298, 8.253, 10.91), (-0.5778, 8.328, 10.91), (-0.6528, 8.608, 10.91), (-0.448, 8.813, 10.91), (-0.373, 8.533, -18.36), (-0.373, 8.533, 10.91)], [], [(12, 0, 1), (13, 7, 6), (12, 1, 2), (13, 8, 7), (12, 2, 3), (13, 9, 8), (12, 3, 4), (13, 10, 9), (12, 4, 5), (13, 11, 10), (5, 0, 12), (13, 6, 11), (0, 6, 7, 1), (1, 7, 8, 2), (2, 8, 9, 3), (3, 9, 10, 4), (4, 10, 11, 5), (6, 0, 5, 11)])
_uv = me_cylinder_007.uv_layers.new(name='UVTex')
_uv.uv.foreach_set('vector', [0.4301, 0.9079, 0.4551, 0.9512, 0.4051, 0.9512, 0.5302, 0.9079, 0.4802, 0.9079, 0.5052, 0.8646, 0.4301, 0.9079, 0.4051, 0.9512, 0.3801, 0.9079, 0.5302, 0.9079, 0.5052, 0.9512, 0.4802, 0.9079, 0.4301, 0.9079, 0.3801, 0.9079, 0.4051, 0.8646, 0.5302, 0.9079, 0.5552, 0.9512, 0.5052, 0.9512, 0.4301, 0.9079, 0.4051, 0.8646, 0.4551, 0.8646, 0.5302, 0.9079, 0.5802, 0.9079, 0.5552, 0.9512, 0.4301, 0.9079, 0.4551, 0.8646, 0.4801, 0.9079, 0.5302, 0.9079, 0.5552, 0.8646, 0.5802, 0.9079, 0.4801, 0.9079, 0.4551, 0.9512, 0.4301, 0.9079, 0.5302, 0.9079, 0.5052, 0.8646, 0.5552, 0.8646, 0.6301, 0.7649, 0.6301, 0.8649, 0.5801, 0.8649, 0.5801, 0.7649, 0.5801, 0.7649, 0.5801, 0.8649, 0.5301, 0.8649, 0.5301, 0.7649, 0.5301, 0.7649, 0.5301, 0.8649, 0.4801, 0.8649, 0.4801, 0.7649, 0.4801, 0.7649, 0.4801, 0.8649, 0.4301, 0.8649, 0.4301, 0.7649, 0.4301, 0.7649, 0.4301, 0.8649, 0.3801, 0.8649, 0.3801, 0.7649, 0.6301, 0.8649, 0.6301, 0.7649, 0.6801, 0.7649, 0.6801, 0.8649])
me_cylinder_007.use_remesh_preserve_volume = False
me_cylinder_007.use_remesh_preserve_attributes = False
me_cylinder_007.use_mirror_vertex_groups = False
me_cylinder_007.update()
me_cylinder_006 = bpy.data.meshes.new('Cylinder.006')
me_cylinder_006.from_pydata([(0.4765, 9.465, -18.36), (0.5514, 9.185, -18.36), (0.3466, 8.98, -18.36), (0.0668, 9.055, -18.36), (-0.00817, 9.335, -18.36), (0.1967, 9.54, -18.36), (0.4765, 9.465, 10.91), (0.5514, 9.185, 10.91), (0.3466, 8.98, 10.91), (0.0668, 9.055, 10.91), (-0.00817, 9.335, 10.91), (0.1967, 9.54, 10.91), (0.2716, 9.26, -18.36), (0.2716, 9.26, 10.91)], [], [(12, 0, 1), (13, 7, 6), (12, 1, 2), (13, 8, 7), (12, 2, 3), (13, 9, 8), (12, 3, 4), (13, 10, 9), (12, 4, 5), (13, 11, 10), (5, 0, 12), (13, 6, 11), (0, 6, 7, 1), (1, 7, 8, 2), (2, 8, 9, 3), (3, 9, 10, 4), (4, 10, 11, 5), (6, 0, 5, 11)])
_uv = me_cylinder_006.uv_layers.new(name='UVTex')
_uv.uv.foreach_set('vector', [0.4301, 0.9079, 0.4051, 0.8646, 0.4551, 0.8646, 0.5302, 0.9079, 0.5802, 0.9079, 0.5552, 0.9512, 0.4301, 0.9079, 0.4551, 0.8646, 0.4801, 0.9079, 0.5302, 0.9079, 0.5552, 0.8646, 0.5802, 0.9079, 0.4301, 0.9079, 0.4801, 0.9079, 0.4551, 0.9512, 0.5302, 0.9079, 0.5052, 0.8646, 0.5552, 0.8646, 0.4301, 0.9079, 0.4551, 0.9512, 0.4051, 0.9512, 0.5302, 0.9079, 0.4802, 0.9079, 0.5052, 0.8646, 0.4301, 0.9079, 0.4051, 0.9512, 0.3801, 0.9079, 0.5302, 0.9079, 0.5052, 0.9512, 0.4802, 0.9079, 0.3801, 0.9079, 0.4051, 0.8646, 0.4301, 0.9079, 0.5302, 0.9079, 0.5552, 0.9512, 0.5052, 0.9512, 0.6301, 0.7649, 0.6301, 0.8649, 0.5801, 0.8649, 0.5801, 0.7649, 0.5801, 0.7649, 0.5801, 0.8649, 0.5301, 0.8649, 0.5301, 0.7649, 0.5301, 0.7649, 0.5301, 0.8649, 0.4801, 0.8649, 0.4801, 0.7649, 0.4801, 0.7649, 0.4801, 0.8649, 0.4301, 0.8649, 0.4301, 0.7649, 0.4301, 0.7649, 0.4301, 0.8649, 0.3801, 0.8649, 0.3801, 0.7649, 0.6301, 0.8649, 0.6301, 0.7649, 0.6801, 0.7649, 0.6801, 0.8649])
me_cylinder_006.use_remesh_preserve_volume = False
me_cylinder_006.use_remesh_preserve_attributes = False
me_cylinder_006.use_mirror_vertex_groups = False
me_cylinder_006.update()
me_cylinder_005 = bpy.data.meshes.new('Cylinder.005')
me_cylinder_005.from_pydata([(0.6712, 8.513, -18.36), (0.7462, 8.233, -18.36), (0.5414, 8.029, -18.36), (0.2616, 8.104, -18.36), (0.1866, 8.383, -18.36), (0.3914, 8.588, -18.36), (0.6712, 8.513, 10.91), (0.7462, 8.233, 10.91), (0.5414, 8.029, 10.91), (0.2616, 8.104, 10.91), (0.1866, 8.383, 10.91), (0.3914, 8.588, 10.91), (0.4664, 8.308, -18.36), (0.4664, 8.308, 10.91)], [], [(12, 0, 1), (13, 7, 6), (12, 1, 2), (13, 8, 7), (12, 2, 3), (13, 9, 8), (12, 3, 4), (13, 10, 9), (12, 4, 5), (13, 11, 10), (5, 0, 12), (13, 6, 11), (0, 6, 7, 1), (1, 7, 8, 2), (2, 8, 9, 3), (3, 9, 10, 4), (4, 10, 11, 5), (6, 0, 5, 11)])
_uv = me_cylinder_005.uv_layers.new(name='UVTex')
_uv.uv.foreach_set('vector', [0.4301, 0.9079, 0.4051, 0.8646, 0.4551, 0.8646, 0.5302, 0.9079, 0.5552, 0.8646, 0.5802, 0.9079, 0.4301, 0.9079, 0.4551, 0.8646, 0.4801, 0.9079, 0.5302, 0.9079, 0.5052, 0.8646, 0.5552, 0.8646, 0.4301, 0.9079, 0.4801, 0.9079, 0.4551, 0.9512, 0.5302, 0.9079, 0.4802, 0.9079, 0.5052, 0.8646, 0.4301, 0.9079, 0.4551, 0.9512, 0.4051, 0.9512, 0.5302, 0.9079, 0.5052, 0.9512, 0.4802, 0.9079, 0.4301, 0.9079, 0.4051, 0.9512, 0.3801, 0.9079, 0.5302, 0.9079, 0.5552, 0.9512, 0.5052, 0.9512, 0.3801, 0.9079, 0.4051, 0.8646, 0.4301, 0.9079, 0.5302, 0.9079, 0.5802, 0.9079, 0.5552, 0.9512, 0.6301, 0.7649, 0.6301, 0.8649, 0.5801, 0.8649, 0.5801, 0.7649, 0.5801, 0.7649, 0.5801, 0.8649, 0.5301, 0.8649, 0.5301, 0.7649, 0.5301, 0.7649, 0.5301, 0.8649, 0.4801, 0.8649, 0.4801, 0.7649, 0.4801, 0.7649, 0.4801, 0.8649, 0.4301, 0.8649, 0.4301, 0.7649, 0.4301, 0.7649, 0.4301, 0.8649, 0.3801, 0.8649, 0.3801, 0.7649, 0.6301, 0.8649, 0.6301, 0.7649, 0.6801, 0.7649, 0.6801, 0.8649])
me_cylinder_005.use_remesh_preserve_volume = False
me_cylinder_005.use_remesh_preserve_attributes = False
me_cylinder_005.use_mirror_vertex_groups = False
me_cylinder_005.update()
me_cylinder_004 = bpy.data.meshes.new('Cylinder.004')
me_cylinder_004.from_pydata([(0.8392, 9.437, -6.392), (1.098, 8.471, -6.392), (0.3909, 7.764, -6.392), (-0.575, 8.023, -6.392), (-0.8339, 8.989, -6.392), (-0.1268, 9.696, -6.392), (0.8392, 9.437, -4.392), (1.098, 8.471, -4.392), (0.3909, 7.764, -4.392), (-0.575, 8.023, -4.392), (-0.8339, 8.989, -4.392), (-0.1268, 9.696, -4.392), (0.1321, 8.73, -6.392), (0.1321, 8.73, -4.392)], [], [(12, 0, 1), (13, 7, 6), (12, 1, 2), (13, 8, 7), (12, 2, 3), (13, 9, 8), (12, 3, 4), (13, 10, 9), (12, 4, 5), (13, 11, 10), (5, 0, 12), (13, 6, 11), (0, 6, 7, 1), (1, 7, 8, 2), (2, 8, 9, 3), (3, 9, 10, 4), (4, 10, 11, 5), (6, 0, 5, 11)])
_uv = me_cylinder_004.uv_layers.new(name='UVTex')
_uv.uv.foreach_set('vector', [0.8529, 0.9438, 0.8701, 0.914, 0.8874, 0.9438, 0.953, 0.9434, 0.9765, 0.9137, 0.9875, 0.9434, 0.8529, 0.9438, 0.8874, 0.9438, 0.8701, 0.9737, 0.953, 0.9434, 0.9454, 0.9137, 0.9765, 0.9137, 0.8529, 0.9438, 0.8701, 0.9737, 0.8356, 0.9737, 0.953, 0.9434, 0.9185, 0.9434, 0.9454, 0.9137, 0.8529, 0.9438, 0.8356, 0.9737, 0.8184, 0.9438, 0.953, 0.9434, 0.9454, 0.9733, 0.9185, 0.9434, 0.8529, 0.9438, 0.8184, 0.9438, 0.8356, 0.914, 0.953, 0.9434, 0.9702, 0.9733, 0.9454, 0.9733, 0.8356, 0.914, 0.8701, 0.914, 0.8529, 0.9438, 0.953, 0.9434, 0.9875, 0.9434, 0.9702, 0.9733, 0.8408, 0.8658, 0.8408, 0.9135, 0.8131, 0.9135, 0.8131, 0.8658, 0.9765, 0.8658, 0.9765, 0.9137, 0.9454, 0.9137, 0.9454, 0.8658, 0.9454, 0.8658, 0.9454, 0.9137, 0.9238, 0.9135, 0.9238, 0.8658, 0.9238, 0.8658, 0.9238, 0.9135, 0.8961, 0.9135, 0.8961, 0.8658, 0.8961, 0.8658, 0.8961, 0.9135, 0.869, 0.9137, 0.8684, 0.8658, 0.8408, 0.9135, 0.8408, 0.8658, 0.8684, 0.8658, 0.869, 0.9137])
me_cylinder_004.use_remesh_preserve_volume = False
me_cylinder_004.use_remesh_preserve_attributes = False
me_cylinder_004.use_mirror_vertex_groups = False
me_cylinder_004.update()
me_cylinder_003 = bpy.data.meshes.new('Cylinder.003')
me_cylinder_003.from_pydata([(0.6098, 8.452, 10.84), (0.6623, 8.256, 10.84), (0.5189, 8.113, 10.84), (0.323, 8.165, 10.84), (0.2706, 8.361, 10.84), (0.4139, 8.504, 10.84), (0.6098, 8.452, 31.33), (0.6623, 8.256, 31.33), (0.5189, 8.113, 31.33), (0.323, 8.165, 31.33), (0.2706, 8.361, 31.33), (0.4139, 8.504, 31.33), (0.4664, 8.308, 31.33)], [], [(12, 7, 6), (12, 8, 7), (12, 9, 8), (12, 10, 9), (12, 11, 10), (12, 6, 11), (0, 6, 7, 1), (1, 7, 8, 2), (2, 8, 9, 3), (3, 9, 10, 4), (4, 10, 11, 5), (6, 0, 5, 11)])
_uv = me_cylinder_003.uv_layers.new(name='UVTex')
_uv.uv.foreach_set('vector', [0.1124, 0.9079, 0.1624, 0.9079, 0.1374, 0.9512, 0.1124, 0.9079, 0.1374, 0.8646, 0.1624, 0.9079, 0.1124, 0.9079, 0.0874, 0.8646, 0.1374, 0.8646, 0.1124, 0.9079, 0.0624, 0.9079, 0.0874, 0.8646, 0.1124, 0.9079, 0.0874, 0.9512, 0.0624, 0.9079, 0.1124, 0.9079, 0.1374, 0.9512, 0.0874, 0.9512, 0.3124, 0.7646, 0.3124, 0.8646, 0.2624, 0.8646, 0.2624, 0.7646, 0.2624, 0.7646, 0.2624, 0.8646, 0.2124, 0.8646, 0.2124, 0.7646, 0.2124, 0.7646, 0.2124, 0.8646, 0.1624, 0.8646, 0.1624, 0.7646, 0.1624, 0.7646, 0.1624, 0.8646, 0.1124, 0.8646, 0.1124, 0.7646, 0.1124, 0.7646, 0.1124, 0.8646, 0.0624, 0.8646, 0.0624, 0.7646, 0.3124, 0.8646, 0.3124, 0.7646, 0.3624, 0.7646, 0.3624, 0.8646])
me_cylinder_003.use_remesh_preserve_volume = False
me_cylinder_003.use_remesh_preserve_attributes = False
me_cylinder_003.use_mirror_vertex_groups = False
me_cylinder_003.update()
me_cylinder_002 = bpy.data.meshes.new('Cylinder.002')
me_cylinder_002.from_pydata([(0.415, 9.404, 10.84), (0.4675, 9.208, 10.84), (0.3241, 9.064, 10.84), (0.1283, 9.117, 10.84), (0.07577, 9.313, 10.84), (0.2192, 9.456, 10.84), (0.415, 9.404, 31.33), (0.4675, 9.208, 31.33), (0.3241, 9.064, 31.33), (0.1283, 9.117, 31.33), (0.07577, 9.313, 31.33), (0.2192, 9.456, 31.33), (0.2716, 9.26, 31.33)], [], [(12, 7, 6), (12, 8, 7), (12, 9, 8), (12, 10, 9), (12, 11, 10), (12, 6, 11), (0, 6, 7, 1), (1, 7, 8, 2), (2, 8, 9, 3), (3, 9, 10, 4), (4, 10, 11, 5), (6, 0, 5, 11)])
_uv = me_cylinder_002.uv_layers.new(name='UVTex')
_uv.uv.foreach_set('vector', [0.1124, 0.9079, 0.1624, 0.9079, 0.1374, 0.9512, 0.1124, 0.9079, 0.1374, 0.8646, 0.1624, 0.9079, 0.1124, 0.9079, 0.0874, 0.8646, 0.1374, 0.8646, 0.1124, 0.9079, 0.0624, 0.9079, 0.0874, 0.8646, 0.1124, 0.9079, 0.0874, 0.9512, 0.0624, 0.9079, 0.1124, 0.9079, 0.1374, 0.9512, 0.0874, 0.9512, 0.3124, 0.7646, 0.3124, 0.8646, 0.2624, 0.8646, 0.2624, 0.7646, 0.2624, 0.7646, 0.2624, 0.8646, 0.2124, 0.8646, 0.2124, 0.7646, 0.2124, 0.7646, 0.2124, 0.8646, 0.1624, 0.8646, 0.1624, 0.7646, 0.1624, 0.7646, 0.1624, 0.8646, 0.1124, 0.8646, 0.1124, 0.7646, 0.1124, 0.7646, 0.1124, 0.8646, 0.0624, 0.8646, 0.0624, 0.7646, 0.3124, 0.8646, 0.3124, 0.7646, 0.3624, 0.7646, 0.3624, 0.8646])
me_cylinder_002.use_remesh_preserve_volume = False
me_cylinder_002.use_remesh_preserve_attributes = False
me_cylinder_002.use_mirror_vertex_groups = False
me_cylinder_002.update()
me_cylinder_001 = bpy.data.meshes.new('Cylinder.001')
me_cylinder_001.from_pydata([(-0.2296, 8.677, 10.84), (-0.1771, 8.481, 10.84), (-0.3205, 8.337, 10.84), (-0.5164, 8.39, 10.84), (-0.5688, 8.586, 10.84), (-0.4255, 8.729, 10.84), (-0.2296, 8.677, 31.33), (-0.1771, 8.481, 31.33), (-0.3205, 8.337, 31.33), (-0.5164, 8.39, 31.33), (-0.5688, 8.586, 31.33), (-0.4255, 8.729, 31.33), (-0.373, 8.533, 31.33)], [], [(12, 7, 6), (12, 8, 7), (12, 9, 8), (12, 10, 9), (12, 11, 10), (12, 6, 11), (0, 6, 7, 1), (1, 7, 8, 2), (2, 8, 9, 3), (3, 9, 10, 4), (4, 10, 11, 5), (6, 0, 5, 11)])
_uv = me_cylinder_001.uv_layers.new(name='UVTex')
_uv.uv.foreach_set('vector', [0.1124, 0.9079, 0.0624, 0.9079, 0.0874, 0.8646, 0.1124, 0.9079, 0.0874, 0.9512, 0.0624, 0.9079, 0.1124, 0.9079, 0.1374, 0.9512, 0.0874, 0.9512, 0.1124, 0.9079, 0.1624, 0.9079, 0.1374, 0.9512, 0.1124, 0.9079, 0.1374, 0.8646, 0.1624, 0.9079, 0.1124, 0.9079, 0.0874, 0.8646, 0.1374, 0.8646, 0.3124, 0.7646, 0.3124, 0.8646, 0.2624, 0.8646, 0.2624, 0.7646, 0.2624, 0.7646, 0.2624, 0.8646, 0.2124, 0.8646, 0.2124, 0.7646, 0.2124, 0.7646, 0.2124, 0.8646, 0.1624, 0.8646, 0.1624, 0.7646, 0.1624, 0.7646, 0.1624, 0.8646, 0.1124, 0.8646, 0.1124, 0.7646, 0.1124, 0.7646, 0.1124, 0.8646, 0.0624, 0.8646, 0.0624, 0.7646, 0.3124, 0.8646, 0.3124, 0.7646, 0.3624, 0.7646, 0.3624, 0.8646])
me_cylinder_001.use_remesh_preserve_volume = False
me_cylinder_001.use_remesh_preserve_attributes = False
me_cylinder_001.use_mirror_vertex_groups = False
me_cylinder_001.update()
me_cylinder = bpy.data.meshes.new('Cylinder')
me_cylinder.from_pydata([(0.8052, 9.403, 25.8), (1.052, 8.484, 25.8), (0.3784, 7.811, 25.8), (-0.5411, 8.057, 25.8), (-0.7874, 8.977, 25.8), (-0.1143, 9.65, 25.8), (0.8052, 9.403, 27.18), (1.052, 8.484, 27.18), (0.3784, 7.811, 27.18), (-0.5411, 8.057, 27.18), (-0.7874, 8.977, 27.18), (-0.1143, 9.65, 27.18), (0.1321, 8.73, 25.8), (0.1321, 8.73, 27.18)], [], [(12, 0, 1), (13, 7, 6), (12, 1, 2), (13, 8, 7), (12, 2, 3), (13, 9, 8), (12, 3, 4), (13, 10, 9), (12, 4, 5), (13, 11, 10), (5, 0, 12), (13, 6, 11), (0, 6, 7, 1), (1, 7, 8, 2), (2, 8, 9, 3), (3, 9, 10, 4), (4, 10, 11, 5), (6, 0, 5, 11)])
_uv = me_cylinder.uv_layers.new(name='UVTex')
_uv.uv.foreach_set('vector', [0.953, 0.9434, 0.9765, 0.9137, 0.9875, 0.9434, 0.8529, 0.9438, 0.869, 0.9137, 0.8874, 0.9438, 0.953, 0.9434, 0.9875, 0.9434, 0.9702, 0.9733, 0.8529, 0.9438, 0.8356, 0.914, 0.869, 0.9137, 0.953, 0.9434, 0.9702, 0.9733, 0.9454, 0.9733, 0.8529, 0.9438, 0.8184, 0.9438, 0.8356, 0.914, 0.953, 0.9434, 0.9454, 0.9733, 0.9185, 0.9434, 0.8529, 0.9438, 0.8356, 0.9737, 0.8184, 0.9438, 0.953, 0.9434, 0.9185, 0.9434, 0.9454, 0.9137, 0.8529, 0.9438, 0.8701, 0.9737, 0.8356, 0.9737, 0.9454, 0.9137, 0.9765, 0.9137, 0.953, 0.9434, 0.8529, 0.9438, 0.8874, 0.9438, 0.8701, 0.9737, 0.9454, 0.8658, 0.9454, 0.9137, 0.9238, 0.9135, 0.9238, 0.8658, 0.9238, 0.8658, 0.9238, 0.9135, 0.8961, 0.9135, 0.8961, 0.8658, 0.8961, 0.8658, 0.8961, 0.9135, 0.869, 0.9137, 0.8684, 0.8658, 0.8684, 0.8658, 0.869, 0.9137, 0.8408, 0.9135, 0.8408, 0.8658, 0.8408, 0.8658, 0.8408, 0.9135, 0.8131, 0.9135, 0.8131, 0.8658, 0.9454, 0.9137, 0.9454, 0.8658, 0.9765, 0.8658, 0.9765, 0.9137])
me_cylinder.use_remesh_preserve_volume = False
me_cylinder.use_remesh_preserve_attributes = False
me_cylinder.use_mirror_vertex_groups = False
me_cylinder.update()

# ---- objects
ob_engines = bpy.data.objects.new('Engines', me_cylinder_013)
ob_enginerod = bpy.data.objects.new('EngineRod', me_cylinder_012)
ob_wings = bpy.data.objects.new('Wings', me_cylinder_011)
ob_fuselage = bpy.data.objects.new('Fuselage', me_cylinder_010)
ob_weaponhousingthruster = bpy.data.objects.new('WeaponHousingThruster', me_cylinder_008)
ob_topbgatling = bpy.data.objects.new('TopBgatling', me_cylinder_007)
ob_outbgatling = bpy.data.objects.new('OutBGatling', me_cylinder_006)
ob_inbgatling = bpy.data.objects.new('InBGatling', me_cylinder_005)
ob_backgbrace = bpy.data.objects.new('BackGBrace', me_cylinder_004)
ob_infgatling = bpy.data.objects.new('InFGatling', me_cylinder_003)
ob_outfgalting = bpy.data.objects.new('OutFGalting', me_cylinder_002)
ob_topfgatling = bpy.data.objects.new('TopFGatling', me_cylinder_001)
ob_frontgbrace = bpy.data.objects.new('FrontGBrace', me_cylinder)
ob_lamp_001 = bpy.data.objects.new('Lamp.001', light_lamp)
ob_lamp = bpy.data.objects.new('Lamp', light_spot)
ob_camera = bpy.data.objects.new('Camera', cam_camera)

# ---- transforms, parenting, visibility, modifiers, constraints
ob_engines.location = (-7.188e-08, -1.192e-07, 0.0)
ob_engines.rotation_euler = (-0.0, 1.571, 0.0)
ob_engines.scale = (0.3352, 0.3352, 0.0703)
ob_engines.lock_rotations_4d = False
ob_engines.empty_display_type = 'ARROWS'
ob_engines.color = (0.0, 0.0, 0.0, 1.0)
ob_engines.lineart.crease_threshold = 0.0
_m = ob_engines.modifiers.new('Mirror', 'MIRROR')
_m.use_axis = (False, True, False)
_m.use_mirror_vertex_groups = False
ob_enginerod.location = (-7.188e-08, -1.192e-07, 0.0)
ob_enginerod.rotation_euler = (-0.0, 1.571, 0.0)
ob_enginerod.scale = (0.3352, 0.3352, 0.0703)
ob_enginerod.lock_rotations_4d = False
ob_enginerod.empty_display_type = 'ARROWS'
ob_enginerod.color = (0.0, 0.0, 0.0, 1.0)
ob_enginerod.lineart.crease_threshold = 0.0
_m = ob_enginerod.modifiers.new('Mirror', 'MIRROR')
_m.use_axis = (False, True, False)
_m.use_mirror_vertex_groups = False
ob_wings.location = (-7.188e-08, -1.192e-07, 0.0)
ob_wings.rotation_euler = (-0.0, 1.571, 0.0)
ob_wings.scale = (0.3352, 0.3352, 0.0703)
ob_wings.lock_rotations_4d = False
ob_wings.empty_display_type = 'ARROWS'
ob_wings.color = (0.0, 0.0, 0.0, 1.0)
ob_wings.lineart.crease_threshold = 0.0
_m = ob_wings.modifiers.new('Mirror', 'MIRROR')
_m.use_axis = (False, True, False)
_m.use_mirror_vertex_groups = False
ob_fuselage.location = (-7.188e-08, -1.192e-07, 0.0)
ob_fuselage.rotation_euler = (-0.0, 1.571, 0.0)
ob_fuselage.scale = (0.3352, 0.3352, 0.0703)
ob_fuselage.lock_rotations_4d = False
ob_fuselage.empty_display_type = 'ARROWS'
ob_fuselage.color = (0.0, 0.0, 0.0, 1.0)
ob_fuselage.lineart.crease_threshold = 0.0
_m = ob_fuselage.modifiers.new('Mirror', 'MIRROR')
_m.use_axis = (False, True, False)
_m.use_mirror_vertex_groups = False
ob_weaponhousingthruster.location = (-7.188e-08, -1.192e-07, 0.0)
ob_weaponhousingthruster.rotation_euler = (-0.0, 1.571, 0.0)
ob_weaponhousingthruster.scale = (0.3352, 0.3352, 0.0703)
ob_weaponhousingthruster.lock_rotations_4d = False
ob_weaponhousingthruster.empty_display_type = 'ARROWS'
ob_weaponhousingthruster.color = (0.0, 0.0, 0.0, 1.0)
ob_weaponhousingthruster.lineart.crease_threshold = 0.0
_m = ob_weaponhousingthruster.modifiers.new('Mirror', 'MIRROR')
_m.use_axis = (False, True, False)
_m.use_mirror_vertex_groups = False
ob_topbgatling.location = (-7.188e-08, -1.192e-07, 0.0)
ob_topbgatling.rotation_euler = (-0.0, 1.571, 0.0)
ob_topbgatling.scale = (0.3352, 0.3352, 0.0703)
ob_topbgatling.lock_rotations_4d = False
ob_topbgatling.empty_display_type = 'ARROWS'
ob_topbgatling.color = (0.0, 0.0, 0.0, 1.0)
ob_topbgatling.lineart.crease_threshold = 0.0
_m = ob_topbgatling.modifiers.new('Mirror', 'MIRROR')
_m.use_axis = (False, True, False)
_m.use_mirror_vertex_groups = False
ob_outbgatling.location = (-7.188e-08, -1.192e-07, 0.0)
ob_outbgatling.rotation_euler = (-0.0, 1.571, 0.0)
ob_outbgatling.scale = (0.3352, 0.3352, 0.0703)
ob_outbgatling.lock_rotations_4d = False
ob_outbgatling.empty_display_type = 'ARROWS'
ob_outbgatling.color = (0.0, 0.0, 0.0, 1.0)
ob_outbgatling.lineart.crease_threshold = 0.0
_m = ob_outbgatling.modifiers.new('Mirror', 'MIRROR')
_m.use_axis = (False, True, False)
_m.use_mirror_vertex_groups = False
ob_inbgatling.location = (-7.188e-08, -1.192e-07, 0.0)
ob_inbgatling.rotation_euler = (-0.0, 1.571, 0.0)
ob_inbgatling.scale = (0.3352, 0.3352, 0.0703)
ob_inbgatling.lock_rotations_4d = False
ob_inbgatling.empty_display_type = 'ARROWS'
ob_inbgatling.color = (0.0, 0.0, 0.0, 1.0)
ob_inbgatling.lineart.crease_threshold = 0.0
_m = ob_inbgatling.modifiers.new('Mirror', 'MIRROR')
_m.use_axis = (False, True, False)
_m.use_mirror_vertex_groups = False
ob_backgbrace.location = (-7.188e-08, -1.192e-07, 0.0)
ob_backgbrace.rotation_euler = (-0.0, 1.571, 0.0)
ob_backgbrace.scale = (0.3352, 0.3352, 0.0703)
ob_backgbrace.lock_rotations_4d = False
ob_backgbrace.empty_display_type = 'ARROWS'
ob_backgbrace.color = (0.0, 0.0, 0.0, 1.0)
ob_backgbrace.lineart.crease_threshold = 0.0
_m = ob_backgbrace.modifiers.new('Mirror', 'MIRROR')
_m.use_axis = (False, True, False)
_m.use_mirror_vertex_groups = False
ob_infgatling.location = (-7.188e-08, -1.192e-07, 0.0)
ob_infgatling.rotation_euler = (-0.0, 1.571, 0.0)
ob_infgatling.scale = (0.3352, 0.3352, 0.0703)
ob_infgatling.lock_rotations_4d = False
ob_infgatling.empty_display_type = 'ARROWS'
ob_infgatling.color = (0.0, 0.0, 0.0, 1.0)
ob_infgatling.lineart.crease_threshold = 0.0
_m = ob_infgatling.modifiers.new('Mirror', 'MIRROR')
_m.use_axis = (False, True, False)
_m.use_mirror_vertex_groups = False
ob_outfgalting.location = (-7.188e-08, -1.192e-07, 0.0)
ob_outfgalting.rotation_euler = (-0.0, 1.571, 0.0)
ob_outfgalting.scale = (0.3352, 0.3352, 0.0703)
ob_outfgalting.lock_rotations_4d = False
ob_outfgalting.empty_display_type = 'ARROWS'
ob_outfgalting.color = (0.0, 0.0, 0.0, 1.0)
ob_outfgalting.lineart.crease_threshold = 0.0
_m = ob_outfgalting.modifiers.new('Mirror', 'MIRROR')
_m.use_axis = (False, True, False)
_m.use_mirror_vertex_groups = False
ob_topfgatling.location = (-7.188e-08, -1.192e-07, 0.0)
ob_topfgatling.rotation_euler = (-0.0, 1.571, 0.0)
ob_topfgatling.scale = (0.3352, 0.3352, 0.0703)
ob_topfgatling.lock_rotations_4d = False
ob_topfgatling.empty_display_type = 'ARROWS'
ob_topfgatling.color = (0.0, 0.0, 0.0, 1.0)
ob_topfgatling.lineart.crease_threshold = 0.0
_m = ob_topfgatling.modifiers.new('Mirror', 'MIRROR')
_m.use_axis = (False, True, False)
_m.use_mirror_vertex_groups = False
ob_frontgbrace.location = (-7.188e-08, -1.192e-07, 0.0)
ob_frontgbrace.rotation_euler = (-0.0, 1.571, 0.0)
ob_frontgbrace.scale = (0.3352, 0.3352, 0.0703)
ob_frontgbrace.lock_rotations_4d = False
ob_frontgbrace.empty_display_type = 'ARROWS'
ob_frontgbrace.color = (0.0, 0.0, 0.0, 1.0)
ob_frontgbrace.lineart.crease_threshold = 0.0
_m = ob_frontgbrace.modifiers.new('Mirror', 'MIRROR')
_m.use_axis = (False, True, False)
_m.use_mirror_vertex_groups = False
ob_lamp_001.location = (3.754, -11.37, 5.503)
ob_lamp_001.lock_rotations_4d = False
ob_lamp_001.empty_display_type = 'ARROWS'
ob_lamp_001.color = (0.0, 0.0, 0.0, 1.0)
ob_lamp_001.lineart.crease_threshold = 0.0
ob_lamp.location = (4.076, 1.005, 5.904)
ob_lamp.rotation_euler = (0.6503, 0.05522, 1.866)
ob_lamp.lock_rotations_4d = False
ob_lamp.empty_display_type = 'ARROWS'
ob_lamp.color = (0.0, 0.0, 0.0, 0.0)
ob_lamp.lineart.crease_threshold = 0.0
ob_camera.location = (7.481, -7.569, 5.344)
ob_camera.rotation_euler = (1.109, 0.01082, 0.8149)
ob_camera.lock_rotations_4d = False
ob_camera.empty_display_type = 'ARROWS'
ob_camera.color = (0.0, 0.0, 0.0, 0.0)
ob_camera.display_type = 'WIRE'
ob_camera.lineart.crease_threshold = 0.0

# ---- collection membership
col_collection_1.objects.link(ob_engines)
col_collection_1.objects.link(ob_enginerod)
col_collection_1.objects.link(ob_wings)
col_collection_1.objects.link(ob_fuselage)
col_collection_1.objects.link(ob_weaponhousingthruster)
col_collection_1.objects.link(ob_topbgatling)
col_collection_1.objects.link(ob_outbgatling)
col_collection_1.objects.link(ob_inbgatling)
col_collection_1.objects.link(ob_backgbrace)
col_collection_1.objects.link(ob_infgatling)
col_collection_1.objects.link(ob_outfgalting)
col_collection_1.objects.link(ob_topfgatling)
col_collection_1.objects.link(ob_frontgbrace)
col_collection_1.objects.link(ob_lamp_001)
col_collection_1.objects.link(ob_lamp)
col_collection_1.objects.link(ob_camera)

# ---- scene / render settings (as saved in the file)
scene.camera = ob_camera
scene.frame_start = 1; scene.frame_end = 250; scene.frame_set(34)
scene.render.engine = 'BLENDER_EEVEE_NEXT'
scene.render.image_settings.file_format = 'JPEG'
scene.render.image_settings.color_mode = 'RGB'
scene.render.image_settings.compression = 90
scene.render.resolution_x = 800
scene.render.resolution_y = 600
scene.render.pixel_aspect_x = 100.0
scene.render.pixel_aspect_y = 100.0
scene.render.fps = 25
scene.render.dither_intensity = 0.0
scene.render.use_compositing = False
scene.render.use_sequencer = False
scene.render.bake_margin = 2
scene.render.bake_bias = 0.0
scene.render.use_stamp_time = False
scene.render.use_stamp_date = False
scene.render.use_stamp_frame = False
scene.render.use_stamp_camera = False
scene.render.use_stamp_scene = False
scene.render.use_stamp_filename = False
scene.render.use_stamp_render_time = False
scene.render.stamp_font_size = 0
scene.cycles.use_denoising = False
scene.cycles.samples = 10
scene.cycles.sampling_pattern = 'TABULATED_SOBOL'
scene.cycles.light_sampling_threshold = 0.0
scene.cycles.use_adaptive_sampling = False
scene.cycles.use_light_tree = False
scene.cycles.blur_glossy = 0.0
scene.cycles.volume_bounces = 1
scene.cycles.pixel_filter_type = 'GAUSSIAN'
scene.cycles.sample_clamp_indirect = 0.0
scene.view_settings.view_transform = 'Raw'
bpy.context.view_layer.update()
